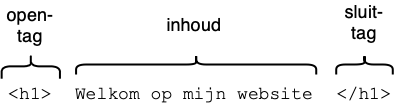

The diagram above was exported from draw.io. Its source (the exported page's mxGraphModel, read from the mxfile embedded in the PNG):
<mxGraphModel dx="947" dy="516" grid="1" gridSize="10" guides="1" tooltips="1" connect="1" arrows="1" fold="1" page="1" pageScale="1" pageWidth="827" pageHeight="1169" math="0" shadow="0">
  <root>
    <mxCell id="0" />
    <mxCell id="1" parent="0" />
    <mxCell id="KSYvy_PyxNpytFeGGJTj-1" value="&lt;font face=&quot;Courier New&quot; style=&quot;font-size: 18px;&quot;&gt;Welkom op mijn website&lt;/font&gt;" style="text;html=1;strokeColor=none;fillColor=none;align=center;verticalAlign=middle;whiteSpace=wrap;rounded=0;" vertex="1" parent="1">
      <mxGeometry x="240" y="250" width="240" height="30" as="geometry" />
    </mxCell>
    <mxCell id="KSYvy_PyxNpytFeGGJTj-4" value="&lt;font face=&quot;Courier New&quot; style=&quot;font-size: 18px;&quot;&gt;&amp;lt;h1&amp;gt;&lt;/font&gt;" style="text;html=1;strokeColor=none;fillColor=none;align=center;verticalAlign=middle;whiteSpace=wrap;rounded=0;" vertex="1" parent="1">
      <mxGeometry x="166.3" y="250" width="60" height="30" as="geometry" />
    </mxCell>
    <mxCell id="KSYvy_PyxNpytFeGGJTj-5" value="&lt;font face=&quot;Courier New&quot; style=&quot;font-size: 18px;&quot;&gt;&amp;lt;/h1&amp;gt;&lt;/font&gt;" style="text;html=1;strokeColor=none;fillColor=none;align=center;verticalAlign=middle;whiteSpace=wrap;rounded=0;" vertex="1" parent="1">
      <mxGeometry x="500" y="250" width="60" height="30" as="geometry" />
    </mxCell>
    <mxCell id="KSYvy_PyxNpytFeGGJTj-6" value="" style="shape=curlyBracket;whiteSpace=wrap;html=1;rounded=1;labelPosition=left;verticalLabelPosition=middle;align=right;verticalAlign=middle;rotation=90;strokeWidth=2;" vertex="1" parent="1">
      <mxGeometry x="351.66" y="114.93" width="20" height="240.16" as="geometry" />
    </mxCell>
    <mxCell id="KSYvy_PyxNpytFeGGJTj-7" value="" style="shape=curlyBracket;whiteSpace=wrap;html=1;rounded=1;labelPosition=left;verticalLabelPosition=middle;align=right;verticalAlign=middle;rotation=90;strokeWidth=2;" vertex="1" parent="1">
      <mxGeometry x="520" y="206.72" width="20" height="56.56" as="geometry" />
    </mxCell>
    <mxCell id="KSYvy_PyxNpytFeGGJTj-8" value="" style="shape=curlyBracket;whiteSpace=wrap;html=1;rounded=1;labelPosition=left;verticalLabelPosition=middle;align=right;verticalAlign=middle;rotation=90;strokeWidth=2;size=0.5;" vertex="1" parent="1">
      <mxGeometry x="184.45" y="207.71" width="23.7" height="58.28" as="geometry" />
    </mxCell>
    <mxCell id="KSYvy_PyxNpytFeGGJTj-10" value="&lt;font style=&quot;font-size: 18px;&quot;&gt;open-tag&lt;/font&gt;" style="text;html=1;strokeColor=none;fillColor=none;align=center;verticalAlign=middle;whiteSpace=wrap;rounded=0;" vertex="1" parent="1">
      <mxGeometry x="166.3" y="180" width="60" height="30" as="geometry" />
    </mxCell>
    <mxCell id="KSYvy_PyxNpytFeGGJTj-12" value="&lt;font style=&quot;font-size: 18px;&quot;&gt;sluit-tag&lt;/font&gt;" style="text;html=1;strokeColor=none;fillColor=none;align=center;verticalAlign=middle;whiteSpace=wrap;rounded=0;" vertex="1" parent="1">
      <mxGeometry x="500" y="176.72" width="60" height="30" as="geometry" />
    </mxCell>
    <mxCell id="KSYvy_PyxNpytFeGGJTj-13" value="&lt;font style=&quot;font-size: 18px;&quot;&gt;inhoud&lt;/font&gt;" style="text;html=1;strokeColor=none;fillColor=none;align=center;verticalAlign=middle;whiteSpace=wrap;rounded=0;" vertex="1" parent="1">
      <mxGeometry x="330" y="180" width="60" height="30" as="geometry" />
    </mxCell>
  </root>
</mxGraphModel>